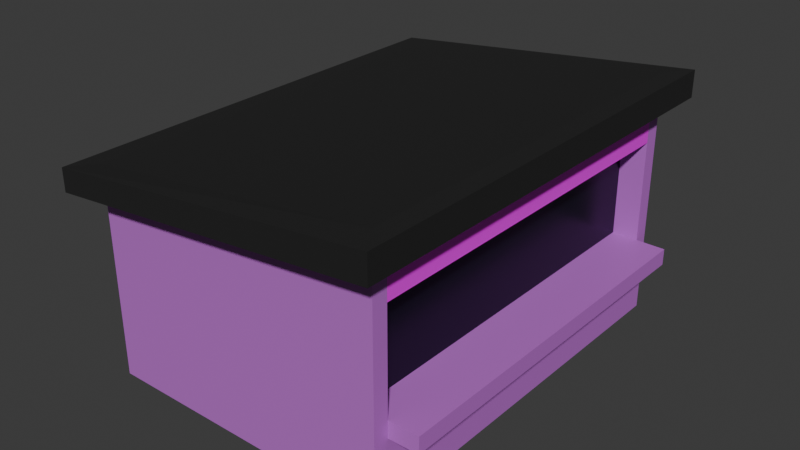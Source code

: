 # Source: dicestore.blend  (saved by Blender 4.3.34; exported with 4.5.12 LTS)
import bpy
from mathutils import Matrix  # noqa: F401  (used for matrix-valued properties, if any)

bpy.ops.wm.read_factory_settings(use_empty=True)
scene = bpy.context.scene
scene.name = 'Scene'

# ---- collections
col_collection = bpy.data.collections.new('Collection'); scene.collection.children.link(col_collection)

# ---- images (referenced by path relative to the original .blend; pixels are not part of the script)
import os
ASSET_DIR = os.environ.get("B2B_ASSET_DIR", "")  # directory of the original .blend (textures are referenced by path, not embedded)
HERE = os.path.dirname(os.path.abspath(__file__))  # packed textures are extracted next to this script under _unpacked/

def load_image(name, relpath, width, height, colorspace="sRGB"):
    """Load a texture the original file referenced (path relative to the .blend, or extracted next to this script)."""
    p = next((c for c in (os.path.join(HERE, relpath), os.path.join(ASSET_DIR, relpath)) if relpath and os.path.exists(c)), "")
    if p:
        img = bpy.data.images.load(p, check_existing=True)
        img.name = name
    else:  # same state as the original file: an image datablock whose file is absent (Cycles renders it pink)
        img = bpy.data.images.new(name, width, height)
        img.source = "FILE"
        img.filepath = "//" + (relpath or name)
    img.colorspace_settings.name = colorspace
    return img
img_storebanner = load_image('StoreBanner', 'StoreBanner.png', 1024, 1024, 'sRGB')

# ---- materials (node trees are filled in below, after node groups)
mat_storebase = bpy.data.materials.new('StoreBase')
mat_storebase.alpha_threshold = 0.0
mat_storebase.roughness = 0.5
mat_storebase.line_color = (0.0, 0.0, 0.0, 1.0)
mat_storeroof = bpy.data.materials.new('StoreRoof')
mat_storewindows = bpy.data.materials.new('StoreWindows')
mat_storebanner = bpy.data.materials.new('StoreBanner')

# ---- material node trees
mat_storebase.use_nodes = True; mat_storebase.node_tree.nodes.clear()
_N = mat_storebase.node_tree.nodes; _L = mat_storebase.node_tree.links
n0 = _N.new('ShaderNodeOutputMaterial'); n0.name = 'Material Output'; n0.location = (300, 300)
n1 = _N.new('ShaderNodeBsdfPrincipled'); n1.name = 'Principled BSDF'; n1.location = (10, 300)
n1.inputs[0].default_value = (0.5309, 0.1504, 0.6432, 1.0)
n1.inputs[3].default_value = 1.45
_L.new(n1.outputs[0], n0.inputs[0])
n0.is_active_output = True
mat_storeroof.use_nodes = True; mat_storeroof.node_tree.nodes.clear()
_N = mat_storeroof.node_tree.nodes; _L = mat_storeroof.node_tree.links
n0 = _N.new('ShaderNodeBsdfPrincipled'); n0.name = 'Principled BSDF'; n0.location = (10, 300)
n0.inputs[0].default_value = (0.01346, 0.01346, 0.01346, 1.0)
n0.inputs[1].default_value = 0.1575
n0.inputs[2].default_value = 0.8071
n1 = _N.new('ShaderNodeOutputMaterial'); n1.name = 'Material Output'; n1.location = (300, 300)
_L.new(n0.outputs[0], n1.inputs[0])
n1.is_active_output = True
mat_storewindows.use_nodes = True; mat_storewindows.node_tree.nodes.clear()
_N = mat_storewindows.node_tree.nodes; _L = mat_storewindows.node_tree.links
n0 = _N.new('ShaderNodeBsdfPrincipled'); n0.name = 'Principled BSDF'; n0.location = (10, 300)
n0.inputs[0].default_value = (0.009382, 0.01322, 0.02475, 1.0)
n0.inputs[1].default_value = 0.6299
n0.inputs[2].default_value = 0.2717
n1 = _N.new('ShaderNodeOutputMaterial'); n1.name = 'Material Output'; n1.location = (300, 300)
_L.new(n0.outputs[0], n1.inputs[0])
n1.is_active_output = True
mat_storebanner.use_nodes = True; mat_storebanner.node_tree.nodes.clear()
_N = mat_storebanner.node_tree.nodes; _L = mat_storebanner.node_tree.links
n0 = _N.new('ShaderNodeBsdfPrincipled'); n0.name = 'Principled BSDF'; n0.location = (10, 300)
n1 = _N.new('ShaderNodeOutputMaterial'); n1.name = 'Material Output'; n1.location = (300, 300)
n2 = _N.new('ShaderNodeTexImage'); n2.name = 'Image Texture'; n2.location = (-280, 280)
n2.image = img_storebanner
_L.new(n0.outputs[0], n1.inputs[0])
_L.new(n2.outputs[0], n0.inputs[0])
n1.is_active_output = True

# ---- world
world_world = bpy.data.worlds.new('World'); scene.world = world_world
world_world.use_nodes = True; world_world.node_tree.nodes.clear()
_N = world_world.node_tree.nodes; _L = world_world.node_tree.links
n0 = _N.new('ShaderNodeOutputWorld'); n0.name = 'World Output'; n0.location = (300, 300)
n1 = _N.new('ShaderNodeBackground'); n1.name = 'Background'; n1.location = (10, 300)
n1.inputs[0].default_value = (0.05088, 0.05088, 0.05088, 1.0)
_L.new(n1.outputs[0], n0.inputs[0])
n0.is_active_output = True
world_world.color = (0.05088, 0.05088, 0.05088)
world_world.sun_shadow_jitter_overblur = 0.0

# ---- meshes
me_cube_001 = bpy.data.meshes.new('Cube.001')
me_cube_001.from_pydata([(-1.405, -1.631, 0.0), (-1.405, -1.631, 1.697), (-1.405, 1.631, 0.0), (-1.405, 1.631, 1.697), (1.0, -1.504, 0.6561), (1.0, -1.631, 2.0), (1.0, 1.504, 0.6561), (1.0, 1.631, 2.0), (-1.405, -1.631, 1.511), (-1.405, 1.631, 1.511), (1.0, 1.504, 1.48), (1.0, -1.504, 1.48), (1.0, 1.631, 1.781), (1.0, 1.631, 0.0), (1.0, -1.631, 0.0), (1.0, -1.631, 1.781), (1.0, -1.504, 0.0), (1.0, 1.504, 0.0), (1.0, -1.504, 0.5222), (1.0, 1.504, 0.5222), (1.24, -1.504, 0.6561), (1.24, 1.504, 0.6561), (1.24, -1.504, 0.5222), (1.24, 1.504, 0.5222), (0.7907, 1.504, 1.48), (0.7907, 1.504, 0.6561), (0.7907, -1.504, 0.6561), (0.7907, -1.504, 1.48), (-1.559, -1.84, 1.511), (-1.559, -1.84, 1.697), (-1.559, 1.84, 1.697), (1.154, 1.84, 2.0), (1.154, -1.84, 2.0), (-1.559, 1.84, 1.511), (1.154, 1.84, 1.781), (1.154, -1.84, 1.781), (1.154, -1.504, 1.781), (1.0, -1.504, 1.781), (0.7907, -1.504, 1.48), (1.0, 1.504, 1.781), (1.154, 1.504, 1.781), (0.7907, 1.504, 1.48)], [], [(9, 8, 28, 33), (3, 7, 31, 30), (8, 15, 35, 28), (12, 9, 33, 34), (2, 13, 17, 16, 14, 0), (7, 3, 1, 5), (14, 15, 8, 0), (10, 11, 27, 24), (2, 9, 12, 13), (0, 8, 9, 2), (10, 6, 13, 12), (6, 19, 17, 13), (4, 11, 15, 14), (11, 37, 15), (17, 19, 18, 16), (16, 18, 4, 14), (18, 19, 23, 22), (23, 21, 20, 22), (6, 4, 20, 21), (4, 18, 22, 20), (19, 6, 21, 23), (25, 41, 24, 27, 38, 26), (4, 6, 25, 26), (11, 4, 26, 38), (6, 10, 41, 25), (28, 29, 30, 33), (33, 30, 31, 34), (34, 31, 32, 35, 36, 40), (35, 32, 29, 28), (7, 5, 32, 31), (15, 37, 36, 35), (1, 3, 30, 29), (5, 1, 29, 32), (37, 11, 10, 39), (38, 27, 11), (36, 37, 39, 40), (41, 10, 24), (40, 39, 12, 34), (39, 10, 12)])
me_cube_001.polygons.foreach_set('material_index', [1, 1, 1, 1, 0, 1, 0, 0, 0, 0, 0, 0, 0, 0, 0, 0, 0, 0, 0, 0, 0, 2, 0, 0, 0, 1, 1, 1, 1, 1, 1, 1, 1, 3, 0, 1, 0, 1, 0])
_uv = me_cube_001.uv_layers.new(name='UVMap')
_uv.uv.foreach_set('vector', [0.5977, 0.25, 0.5977, 0.0, 0.5977, 0.0, 0.5977, 0.25, 0.875, 0.5, 0.625, 0.5, 0.625, 0.5, 0.875, 0.5, 0.5977, 1.0, 0.5977, 0.75, 0.5977, 0.75, 0.5977, 1.0, 0.5977, 0.5, 0.5977, 0.25, 0.5977, 0.25, 0.5977, 0.5, 0.125, 0.5, 0.375, 0.5, 0.375, 0.5097, 0.375, 0.7403, 0.375, 0.75, 0.125, 0.75, 0.625, 0.5, 0.875, 0.5, 0.875, 0.75, 0.625, 0.75, 0.375, 0.75, 0.5977, 0.75, 0.5977, 1.0, 0.375, 1.0, 0.5818, 0.5097, 0.5818, 0.7403, 0.5818, 0.7403, 0.5818, 0.5097, 0.375, 0.25, 0.5977, 0.25, 0.5977, 0.5, 0.375, 0.5, 0.375, 0.0, 0.5977, 0.0, 0.5977, 0.25, 0.375, 0.25, 0.5818, 0.5097, 0.3909, 0.5097, 0.375, 0.5, 0.5977, 0.5, 0.3909, 0.5097, 0.3876, 0.5097, 0.375, 0.5097, 0.375, 0.5, 0.3909, 0.7403, 0.5818, 0.7403, 0.5977, 0.75, 0.375, 0.75, 0.5818, 0.7403, 0.5977, 0.7403, 0.5977, 0.75, 0.375, 0.5097, 0.3876, 0.5097, 0.3876, 0.7403, 0.375, 0.7403, 0.375, 0.7403, 0.3876, 0.7403, 0.3909, 0.7403, 0.375, 0.75, 0.3876, 0.7403, 0.3876, 0.5097, 0.3876, 0.5097, 0.3876, 0.7403, 0.3876, 0.5097, 0.3909, 0.5097, 0.3909, 0.7403, 0.3876, 0.7403, 0.3909, 0.5097, 0.3909, 0.7403, 0.3909, 0.7403, 0.3909, 0.5097, 0.3909, 0.7403, 0.3876, 0.7403, 0.3876, 0.7403, 0.3909, 0.7403, 0.3876, 0.5097, 0.3909, 0.5097, 0.3909, 0.5097, 0.3876, 0.5097, 0.3909, 0.5097, 0.5818, 0.5097, 0.5818, 0.5097, 0.5818, 0.7403, 0.5818, 0.7403, 0.3909, 0.7403, 0.3909, 0.7403, 0.3909, 0.5097, 0.3909, 0.5097, 0.3909, 0.7403, 0.5818, 0.7403, 0.3909, 0.7403, 0.3909, 0.7403, 0.5818, 0.7403, 0.3909, 0.5097, 0.5818, 0.5097, 0.5818, 0.5097, 0.3909, 0.5097, 0.5977, 0.0, 0.625, 0.0, 0.625, 0.25, 0.5977, 0.25, 0.5977, 0.25, 0.625, 0.25, 0.625, 0.5, 0.5977, 0.5, 0.5977, 0.5, 0.625, 0.5, 0.625, 0.75, 0.5977, 0.75, 0.5977, 0.7272, 0.5977, 0.5228, 0.5977, 0.75, 0.625, 0.75, 0.625, 1.0, 0.5977, 1.0, 0.625, 0.5, 0.625, 0.75, 0.625, 0.75, 0.625, 0.5, 0.5977, 0.75, 0.5977, 0.7403, 0.5977, 0.7272, 0.5977, 0.75, 0.875, 0.75, 0.875, 0.5, 0.875, 0.5, 0.875, 0.75, 0.625, 0.75, 0.875, 0.75, 0.875, 0.75, 0.625, 0.75, 3.189e-05, 3.169e-05, 0.1001, 3.162e-05, 0.1001, 1.0, 3.169e-05, 1.0, 0.5818, 0.7403, 0.5818, 0.7403, 0.5818, 0.7403, 0.5977, 0.7272, 0.5977, 0.7403, 0.5977, 0.5097, 0.5977, 0.5228, 0.5818, 0.5097, 0.5818, 0.5097, 0.5818, 0.5097, 0.5977, 0.5228, 0.5977, 0.5097, 0.5977, 0.5, 0.5977, 0.5, 0.5977, 0.5097, 0.5818, 0.5097, 0.5977, 0.5])
me_cube_001.materials.append(mat_storebase)
me_cube_001.materials.append(mat_storeroof)
me_cube_001.materials.append(mat_storewindows)
me_cube_001.materials.append(mat_storebanner)
me_cube_001.update()

# ---- objects
ob_cube = bpy.data.objects.new('Cube', me_cube_001)

# ---- transforms, parenting, visibility, modifiers, constraints
ob_cube.location = (0.0, 0.0, 0.0)

# ---- collection membership
col_collection.objects.link(ob_cube)

# ---- scene / render settings (as saved in the file)
scene.frame_start = 1; scene.frame_end = 250; scene.frame_set(1)
scene.render.engine = 'BLENDER_EEVEE_NEXT'
bpy.context.view_layer.update()

# ---- added for rendering (the .blend has no active camera and no usable light): camera, sun
cam_auto = bpy.data.cameras.new('AutoCamera')
cam_auto.lens = 50.0
cam_auto.sensor_width = 36.0
cam_auto.clip_end = 1000.0
ob_auto_camera = bpy.data.objects.new('AutoCamera', cam_auto)
scene.collection.objects.link(ob_auto_camera)
ob_auto_camera.location = (4.50181, -5.59326, 4.72884)
ob_auto_camera.rotation_euler = (1.09748, -7.21219e-08, 0.694738)
scene.camera = ob_auto_camera
light_auto_sun = bpy.data.lights.new('AutoSun', 'SUN')
light_auto_sun.energy = 3.0
light_auto_sun.angle = 0.0523599
ob_auto_sun = bpy.data.objects.new('AutoSun', light_auto_sun)
scene.collection.objects.link(ob_auto_sun)
ob_auto_sun.rotation_euler = (0.872665, 0.174533, 0.523599)
bpy.context.view_layer.update()
